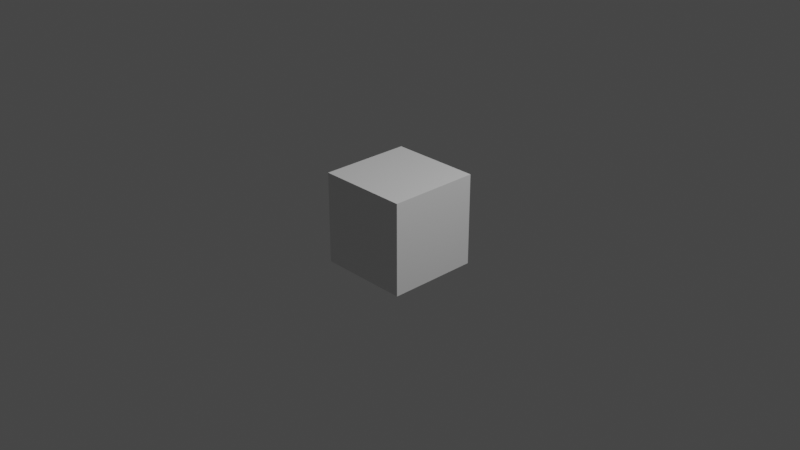 # Source: voxel.blend  (saved by Blender 2.83.19; exported with 4.5.12 LTS)
import bpy
from mathutils import Matrix  # noqa: F401  (used for matrix-valued properties, if any)

bpy.ops.wm.read_factory_settings(use_empty=True)
scene = bpy.context.scene
scene.name = 'Scene'

# ---- collections
col_collection = bpy.data.collections.new('Collection'); scene.collection.children.link(col_collection)

# ---- materials (node trees are filled in below, after node groups)
mat_material = bpy.data.materials.new('Material')
mat_material.alpha_threshold = 0.0
mat_material.use_transparent_shadow = False
mat_material.line_color = (0.0, 0.0, 0.0, 1.0)

# ---- material node trees
mat_material.use_nodes = True; mat_material.node_tree.nodes.clear()
_N = mat_material.node_tree.nodes; _L = mat_material.node_tree.links
n0 = _N.new('ShaderNodeOutputMaterial'); n0.name = 'Material Output'; n0.location = (300, 300)
n1 = _N.new('ShaderNodeBsdfPrincipled'); n1.name = 'Principled BSDF'; n1.location = (10, 300)
n1.distribution = 'GGX'
n1.subsurface_method = 'BURLEY'
n1.inputs[2].default_value = 0.4
n1.inputs[3].default_value = 1.45
n1.inputs[27].default_value = (0.0, 0.0, 0.0, 1.0)
n1.inputs[28].default_value = 1.0
_L.new(n1.outputs[0], n0.inputs[0])
n0.is_active_output = True

# ---- world
world_world = bpy.data.worlds.new('World'); scene.world = world_world
world_world.use_nodes = True; world_world.node_tree.nodes.clear()
_N = world_world.node_tree.nodes; _L = world_world.node_tree.links
n0 = _N.new('ShaderNodeOutputWorld'); n0.name = 'World Output'; n0.location = (300, 300)
n1 = _N.new('ShaderNodeBackground'); n1.name = 'Background'; n1.location = (10, 300)
n1.inputs[0].default_value = (0.05088, 0.05088, 0.05088, 1.0)
_L.new(n1.outputs[0], n0.inputs[0])
n0.is_active_output = True
world_world.color = (0.05088, 0.05088, 0.05088)
world_world.use_sun_shadow = False
world_world.sun_shadow_jitter_overblur = 0.0

# ---- cameras
cam_camera = bpy.data.cameras.new('Camera')
cam_camera.clip_end = 100.0
cam_camera.ortho_scale = 7.314

# ---- lights
light_light = bpy.data.lights.new('Light', 'POINT')
light_light.transmission_factor = 0.0
light_light.energy = 1000.0
light_light.shadow_soft_size = 0.1
light_light.shadow_maximum_resolution = 0.006
light_light.use_absolute_resolution = True

# ---- meshes
me_cube = bpy.data.meshes.new('Cube')
me_cube.from_pydata([(1.0, 1.0, 1.0), (1.0, 1.0, -1.0), (1.0, -1.0, 1.0), (1.0, -1.0, -1.0), (-1.0, 1.0, 1.0), (-1.0, 1.0, -1.0), (-1.0, -1.0, 1.0), (-1.0, -1.0, -1.0)], [], [(0, 4, 6, 2), (3, 2, 6, 7), (7, 6, 4, 5), (5, 1, 3, 7), (1, 0, 2, 3), (5, 4, 0, 1)])
_uv = me_cube.uv_layers.new(name='UVMap')
_uv.uv.foreach_set('vector', [0.625, 0.5, 0.875, 0.5, 0.875, 0.75, 0.625, 0.75, 0.375, 0.75, 0.625, 0.75, 0.625, 1.0, 0.375, 1.0, 0.375, 0.0, 0.625, 0.0, 0.625, 0.25, 0.375, 0.25, 0.125, 0.5, 0.375, 0.5, 0.375, 0.75, 0.125, 0.75, 0.375, 0.5, 0.625, 0.5, 0.625, 0.75, 0.375, 0.75, 0.375, 0.25, 0.625, 0.25, 0.625, 0.5, 0.375, 0.5])
me_cube.materials.append(mat_material)
me_cube.use_remesh_preserve_volume = False
me_cube.use_remesh_preserve_attributes = False
me_cube.use_mirror_vertex_groups = False
me_cube.update()

# ---- objects
ob_cube = bpy.data.objects.new('Cube', me_cube)
ob_light = bpy.data.objects.new('Light', light_light)
ob_camera = bpy.data.objects.new('Camera', cam_camera)

# ---- transforms, parenting, visibility, modifiers, constraints
ob_cube.location = (0.0, 0.0, 0.0)
ob_cube.scale = (0.5, 0.5, 0.5)
ob_cube.lock_rotations_4d = False
ob_cube.empty_display_type = 'ARROWS'
ob_cube.lineart.crease_threshold = 0.0
ob_light.location = (4.076, 1.005, 5.904)
ob_light.rotation_euler = (0.6503, 0.05522, 1.866)
ob_light.lock_rotations_4d = False
ob_light.empty_display_type = 'ARROWS'
ob_light.color = (0.0, 0.0, 0.0, 0.0)
ob_light.lineart.crease_threshold = 0.0
ob_camera.location = (7.359, -6.926, 4.958)
ob_camera.rotation_euler = (1.109, 0.0, 0.8149)
ob_camera.lock_rotations_4d = False
ob_camera.empty_display_type = 'ARROWS'
ob_camera.color = (0.0, 0.0, 0.0, 0.0)
ob_camera.display_type = 'WIRE'
ob_camera.lineart.crease_threshold = 0.0

# ---- collection membership
col_collection.objects.link(ob_cube)
col_collection.objects.link(ob_light)
col_collection.objects.link(ob_camera)

# ---- scene / render settings (as saved in the file)
scene.camera = ob_camera
scene.frame_start = 1; scene.frame_end = 250; scene.frame_set(0)
scene.render.engine = 'BLENDER_EEVEE_NEXT'
scene.cycles.use_denoising = False
scene.cycles.samples = 128
scene.cycles.sampling_pattern = 'TABULATED_SOBOL'
scene.cycles.use_adaptive_sampling = False
scene.cycles.use_light_tree = False
scene.view_settings.view_transform = 'Filmic'
bpy.context.view_layer.update()
